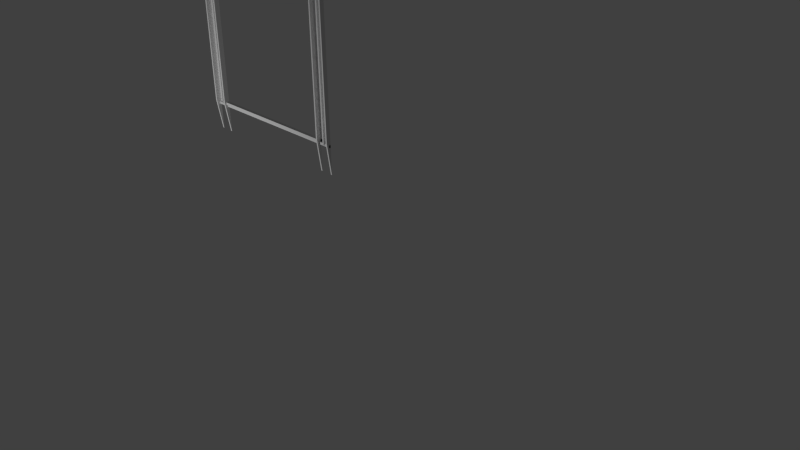 # Source: window.blend  (saved by Blender 2.70.0; exported with 4.5.12 LTS)
import bpy
from mathutils import Matrix  # noqa: F401  (used for matrix-valued properties, if any)

bpy.ops.wm.read_factory_settings(use_empty=True)
scene = bpy.context.scene
scene.name = 'Scene'

# ---- collections
col_collection_1 = bpy.data.collections.new('Collection 1'); scene.collection.children.link(col_collection_1)
col_collection_5 = bpy.data.collections.new('Collection 5'); scene.collection.children.link(col_collection_5)

# ---- materials (node trees are filled in below, after node groups)
mat_material = bpy.data.materials.new('Material')
mat_material.alpha_threshold = 0.0
mat_material.use_transparent_shadow = False
mat_material.roughness = 0.5
mat_material.line_color = (0.0, 0.0, 0.0, 1.0)

# ---- material node trees

# ---- world
world_world = bpy.data.worlds.new('World'); scene.world = world_world
world_world.color = (0.05088, 0.05088, 0.05088)
world_world.use_sun_shadow = False
world_world.sun_shadow_jitter_overblur = 0.0
world_world.cycles.sampling_method = 'MANUAL'
world_world.cycles.sample_map_resolution = 256

# ---- cameras
cam_camera = bpy.data.cameras.new('Camera')
cam_camera.clip_end = 100.0
cam_camera.lens = 35.0
cam_camera.sensor_width = 32.0
cam_camera.sensor_height = 18.0
cam_camera.ortho_scale = 7.314
cam_camera.dof.focus_distance = 0.0
cam_camera.dof.aperture_fstop = 128.0

# ---- lights
light_lamp = bpy.data.lights.new('Lamp', 'POINT')
light_lamp.transmission_factor = 0.0
light_lamp.cutoff_distance = 30.0
light_lamp.energy = 100.0
light_lamp.shadow_buffer_clip_start = 1.001
light_lamp.shadow_soft_size = 0.1
light_lamp.shadow_maximum_resolution = 0.006
light_lamp.use_absolute_resolution = True
light_lamp.cycles.use_multiple_importance_sampling = False

# ---- meshes
me_cube = bpy.data.meshes.new('Cube')
me_cube.from_pydata([(1.0, -0.1569, -0.7732), (1.0, -0.1569, 0.0), (-1.0, -0.1569, 0.0), (0.9964, -0.1582, 0.9983), (0.0009257, -0.1961, -0.7732), (0.0009257, -0.1961, -0.8012), (1.0, -0.1569, 0.9984), (-1.0, -0.1569, 0.9984), (-0.8148, -0.1961, -0.8012), (-0.8156, -0.1961, -0.7732), (1.0, -0.1569, -1.129), (-1.0, -0.1569, -0.7774), (-0.8182, -0.1569, 0.0), (0.8271, -0.1569, 0.0), (-0.8182, -0.1569, 0.9984), (0.8271, -0.1569, 1.0), (-0.8182, -0.1569, -1.129), (0.8271, -0.1569, -1.129), (-1.0, -0.1569, 0.7484), (-1.0, -0.1569, -0.3887), (-0.9091, -0.1569, 0.9984), (-0.8182, -0.1569, 0.7484), (-0.9091, -0.1569, -0.7774), (-0.8182, -0.1569, -0.3887), (-1.0, -0.1569, 0.3742), (-1.0, -0.1569, -0.1944), (-0.9546, -0.1569, 0.9984), (-0.8182, -0.1569, 0.3742), (-0.9546, -0.1569, -0.7774), (-0.8182, -0.1569, -0.5831), (-0.8387, -0.1569, 0.0), (-1.0, -0.1569, 0.8734), (-1.0, -0.1569, -0.5831), (-0.8387, -0.1569, 0.9984), (-0.8182, -0.1569, 0.8734), (-0.8387, -0.1569, -1.129), (-0.8182, -0.1569, -0.1944), (-0.8387, -0.1569, -0.3887), (-0.8387, -0.1569, 0.7484), (-0.9546, -0.1569, 0.8734), (-0.8387, -0.1569, -0.5831), (-0.8387, -0.1569, -0.1944), (-0.8387, -0.1569, 0.3742), (-0.8387, -0.1569, 0.8734), (-1.0, -0.1569, 0.0), (-1.0, -0.1569, 1.269), (-1.0, -0.1569, -1.129), (-1.0, -0.1569, 0.7484), (-1.0, -0.1569, -0.3887), (-0.9796, -0.1569, 0.0), (-1.0, -0.1569, 0.3742), (-1.0, -0.1569, -0.1944), (-0.9796, -0.1569, 1.269), (-0.9796, -0.1569, -1.129), (-1.0, -0.1569, 0.8734), (-1.0, -0.1569, -0.5831), (-0.9796, -0.1569, -0.3887), (-0.9796, -0.1569, 0.7484), (-0.9796, -0.1569, -0.1944), (-0.9796, -0.1569, 0.8734), (-0.9796, -0.1569, -0.5831), (-0.9796, -0.1569, 0.3742), (-0.8182, -0.2139, 0.0), (-0.8182, -0.2139, 0.9984), (-0.8182, -0.2139, -0.7774), (-0.8182, -0.2139, 0.7484), (-0.8182, -0.2139, -0.3887), (-0.8182, -0.2139, 0.3742), (-0.8182, -0.2139, -0.5831), (-0.8387, -0.2139, 0.0), (-0.8387, -0.2139, 0.9984), (-0.8182, -0.2139, 0.8734), (-0.8387, -0.2139, -0.7774), (-0.8182, -0.2139, -0.1944), (-0.8387, -0.2139, -0.3887), (-0.8387, -0.2139, 0.7484), (-0.8387, -0.2139, -0.5831), (-0.8387, -0.2139, -0.1944), (-0.8387, -0.2139, 0.3742), (-0.8387, -0.2139, 0.8734), (-1.0, -0.2139, 0.0), (-1.0, -0.2139, 0.9984), (-1.0, -0.2139, -0.7774), (-1.0, -0.2139, 0.7484), (-1.0, -0.2139, -0.3887), (-0.9796, -0.2139, 0.0), (-1.0, -0.2139, 0.3742), (-1.0, -0.2139, -0.1944), (-0.9796, -0.2139, 0.9984), (-0.9796, -0.2139, -0.7774), (-1.0, -0.2139, 0.8734), (-1.0, -0.2139, -0.5831), (-0.9796, -0.2139, -0.3887), (-0.9796, -0.2139, 0.7484), (-0.9796, -0.2139, -0.1944), (-0.9796, -0.2139, 0.8734), (-0.9796, -0.2139, -0.5831), (-0.9796, -0.2139, 0.3742), (1.0, -0.1569, 0.25), (1.0, -0.1569, -0.3887), (0.9136, -0.1569, 1.0), (0.8271, -0.1569, 0.25), (1.0, -0.2038, -0.7774), (0.9136, -0.1569, -0.8095), (0.8271, -0.1569, -0.3887), (1.0, -0.1569, 0.125), (1.0, -0.1569, -0.1944), (0.9818, -0.1569, 0.0), (0.9818, -0.1569, 1.002), (0.8271, -0.1569, 0.125), (1.0, -0.2038, 0.9962), (0.9818, -0.1569, -1.129), (0.8271, -0.1569, -0.5831), (1.0, -0.1569, 0.8712), (1.0, -0.1569, -0.5831), (0.8453, -0.1569, 0.0), (0.8453, -0.1569, 1.0), (0.8271, -0.1569, 0.8712), (1.0, -0.2038, -3.033e-08), (0.8453, -0.1569, -1.129), (0.8271, -0.1569, -0.1944), (0.8453, -0.1569, 0.25), (0.9818, -0.1569, 0.25), (0.8453, -0.1569, -0.3887), (0.9818, -0.1569, -0.3887), (0.8453, -0.1569, 0.8712), (0.8453, -0.1569, -0.1944), (0.8453, -0.1569, 0.125), (0.9818, -0.1569, 0.125), (0.9818, -0.1569, 0.8712), (0.8453, -0.1569, -0.5831), (0.9818, -0.1569, -0.5831), (0.9818, -0.1569, -0.1944), (0.8271, -0.2038, -3.033e-08), (0.8271, -0.2038, 1.0), (0.8271, -0.2038, -0.7774), (1.0, -0.2038, 0.25), (1.0, -0.2038, -0.3887), (0.8271, -0.2038, 0.25), (0.8271, -0.2038, -0.3887), (1.0, -0.2038, 0.125), (1.0, -0.2038, -0.1944), (0.9818, -0.2038, -3.033e-08), (0.9818, -0.2038, 0.9962), (0.8271, -0.2038, 0.125), (0.9818, -0.2038, -0.7774), (0.8271, -0.2038, -0.5831), (1.0, -0.2038, 0.8712), (1.0, -0.2038, -0.5831), (0.8453, -0.2038, -3.033e-08), (0.8453, -0.2038, 1.0), (0.8271, -0.2038, 0.8712), (0.8453, -0.2038, -0.7774), (0.8271, -0.2038, -0.1944), (0.8453, -0.2038, 0.25), (0.9818, -0.2038, 0.25), (0.8453, -0.2038, -0.3887), (0.9818, -0.2038, -0.3887), (0.8453, -0.2038, 0.8712), (0.8453, -0.2038, -0.1944), (0.8453, -0.2038, 0.125), (0.9818, -0.2038, 0.125), (0.9818, -0.2038, 0.8712), (0.8453, -0.2038, -0.5831), (0.9818, -0.2038, -0.5831), (0.9818, -0.2038, -0.1944), (0.8337, -0.1961, -0.8012), (0.8312, -0.1961, -0.7732), (0.8312, -0.1569, -0.7732), (0.8337, -0.1569, -0.8012), (-0.8156, -0.1569, -0.7732), (-0.8148, -0.1569, -0.8012), (0.0009257, -0.1569, -0.8012), (-0.9981, -0.1569, -0.8012), (0.0009257, -0.1569, -0.8292), (1.0, -0.1569, -0.8012), (0.0009257, -0.1569, -0.7732), (-0.9981, -0.1569, -0.8292), (-0.01304, -0.1569, 1.46), (0.0008101, -0.1569, 1.46), (0.9964, -0.1582, 1.529), (-0.9981, -0.1569, -0.7732), (-0.9998, -0.1582, 0.9983), (1.0, -0.1569, -0.8292), (-0.9998, -0.1582, 1.529), (-0.9818, -0.1569, 0.9984), (-0.9818, -0.1569, 0.8734), (1.0, -0.1569, 1.264), (0.9818, -0.1569, 1.263), (-0.9264, -0.1569, -0.7732), (-0.9264, -0.1569, 0.9984), (-0.9264, -0.1569, -0.7774), (-0.9054, -0.1569, -0.7802), (-0.9054, -0.1569, -0.7732), (-0.9, -0.1569, 0.9984), (0.8898, -0.1569, 1.0), (0.9085, -0.1569, 1.0), (0.9085, -0.1569, -0.8218), (0.898, -0.1569, -0.7732), (0.898, -0.1569, -0.8012), (0.926, -0.1569, -0.7732), (0.926, -0.1569, -0.8193), (0.926, -0.1569, 1.0), (0.926, -0.1569, -0.8012), (-0.9091, -0.1854, 0.9984), (-0.9091, -0.1854, -0.7774), (0.9136, -0.1854, 1.0), (0.9136, -0.1854, -0.8095), (-0.9264, -0.1854, 0.9984), (-0.9264, -0.1854, -0.7774), (-0.9054, -0.1854, -0.7802), (-0.9, -0.1854, 0.9984), (0.9085, -0.1854, 1.0), (0.9085, -0.1854, -0.8218), (0.926, -0.1854, -0.8193), (0.926, -0.1854, 1.0), (-0.9095, -0.1569, 1.049), (0.9132, -0.1569, 1.05), (-0.9268, -0.1569, 1.049), (-0.9004, -0.1569, 1.049), (0.9081, -0.1569, 1.05), (0.9256, -0.1569, 1.051), (-0.9095, -0.1572, 1.268), (0.9132, -0.1572, 1.261), (-0.9268, -0.1572, 1.268), (-0.9004, -0.1572, 1.268), (0.9081, -0.1572, 1.262), (0.9256, -0.1572, 1.262), (0.9964, -0.1582, 1.264), (-0.001731, -0.1582, 1.529), (-0.9998, -0.1582, 1.264), (0.8259, -0.1582, 0.9983), (-0.8345, -0.1582, 0.9983), (-0.001731, -0.1582, 1.496), (0.6209, -0.1582, 1.264), (-0.5955, -0.1582, 1.264), (0.8453, -0.1794, 1.0), (0.8453, -0.1746, 1.0), (0.8453, -0.1743, 1.0), (0.2817, -0.1582, 1.464), (0.506, -0.1582, 1.348), (-0.3031, -0.1582, 1.443), (0.5894, -0.1582, 1.264), (0.8431, -0.1819, 1.0), (0.8102, -0.1756, -0.8012), (-0.8148, -0.1756, -0.8012), (0.0009257, -0.1756, -0.8012), (-0.9981, -0.1756, -0.8012), (0.0009257, -0.1756, -0.8292), (1.0, -0.1756, -0.8012), (-0.9981, -0.1756, -0.8292), (1.0, -0.1756, -0.8292), (0.898, -0.1756, -0.8012), (0.926, -0.1756, -0.8012), (-0.9546, -0.1569, -0.7775), (-0.9796, -0.1569, -0.7775), (-0.8387, -0.1569, -0.781), (0.8965, -0.1569, -0.8304), (0.8453, -0.1569, -0.8302), (0.9818, -0.1569, -0.8299), (0.9281, -0.1569, -0.8314)], [(178, 179)], [(199, 169, 244, 252), (24, 2, 44, 50), (31, 18, 47, 54), (32, 11, 46, 55), (18, 24, 50, 47), (47, 50, 44, 51, 48, 55, 46, 82, 91, 84, 87, 80, 86, 83, 90, 81, 45, 54), (14, 33, 70, 63), (25, 19, 48, 51), (2, 25, 51, 44), (19, 32, 55, 48), (194, 192, 256, 40, 37, 41, 30, 42, 38, 43, 33), (7, 31, 54, 45), (99, 106, 1, 105, 98, 113, 6, 110, 147, 136, 140, 118, 141, 137, 148, 102, 10, 114), (64, 68, 66, 73, 62, 67, 65, 71, 63, 70, 79, 75, 78, 69, 77, 74, 76, 72), (94, 85, 97, 93, 95, 88, 81, 90, 83, 86, 80, 87, 84, 91, 82, 89, 96, 92), (35, 16, 64, 72), (52, 45, 81, 88), (46, 53, 89, 82), (111, 10, 102, 145), (118, 140, 136, 147, 110, 143, 162, 155, 161, 142, 165, 157, 164, 145, 102, 148, 137, 141), (34, 14, 63, 71, 65, 67, 62, 73, 66, 68, 64, 16, 29, 23, 36, 12, 27, 21), (6, 108, 143, 110), (109, 13, 120, 104, 112, 17, 135, 146, 139, 153, 133, 144, 138, 151, 134, 15, 117, 101), (116, 15, 134, 150, 236, 237, 243, 238), (108, 129, 122, 128, 107, 132, 124, 131, 259, 111, 145, 164, 157, 165, 142, 161, 155, 162, 143), (158, 150, 134, 151, 138, 144, 133, 153, 139, 146, 135, 152, 163, 156, 159, 149, 160, 154), (17, 119, 152, 135), (115, 127, 121, 125, 116, 238, 237, 236, 150, 158, 154, 160, 149, 159, 156, 163, 152, 119, 258, 130, 123, 126), (171, 170, 193, 189, 181, 173), (176, 170, 9, 4), (170, 171, 8, 9), (167, 4, 9, 8, 5, 166), (203, 199, 252, 253), (169, 168, 167, 166), (198, 168, 169, 199), (231, 3, 228, 234, 242), (168, 176, 4, 167), (171, 172, 5, 8), (172, 169, 166, 5), (58, 49, 61, 57, 59, 52, 88, 95, 93, 97, 85, 94, 92, 96, 89, 53, 255, 60, 56), (40, 256, 35, 72, 76, 74, 77, 69, 78, 75, 79, 70, 33, 43, 38, 42, 30, 41, 37), (108, 6, 187, 188), (110, 187, 188, 143), (110, 6, 187), (108, 143, 188), (212, 206, 215, 227, 223, 226), (196, 197, 213, 212), (196, 195, 116, 125, 121, 127, 115, 126, 123, 130, 258, 257, 197), (201, 202, 215, 214), (200, 198, 199, 203), (0, 200, 203, 175), (202, 201, 260, 259, 131, 124, 132, 107, 128, 122, 129, 108), (208, 209, 205, 210, 211, 204), (206, 212, 213, 207, 214, 215), (192, 194, 211, 210), (190, 191, 209, 208), (197, 103, 207, 213), (215, 202, 221, 227), (103, 201, 214, 207), (196, 212, 226, 220), (22, 192, 210, 205), (211, 194, 219, 225), (191, 22, 205, 209), (190, 208, 224, 218), (217, 220, 226, 223), (221, 217, 223, 227), (219, 216, 222, 225), (216, 218, 224, 222), (204, 211, 225, 222, 224, 208), (100, 196, 220, 217), (202, 100, 217, 221), (194, 20, 216, 219), (20, 190, 218, 216), (238, 243, 237), (182, 232, 235, 230), (234, 228, 180, 229, 233, 239, 240), (230, 235, 241, 233, 229, 184), (246, 245, 247, 250, 248), (249, 253, 252, 244, 246, 248, 251), (173, 177, 250, 247), (177, 174, 248, 250), (183, 175, 249, 251), (174, 183, 251, 248), (175, 203, 253, 249), (171, 173, 247, 245), (172, 171, 245, 246), (169, 172, 246, 244), (39, 59, 57, 61, 49, 58, 56, 60, 255, 254, 28, 191, 190, 26, 185, 186)])
_uv = me_cube.uv_layers.new(name='UVMap')
_uv.uv.foreach_set('vector', [0.8314, 0.2184, 0.7967, 0.2171, 0.7861, 0.209, 0.8312, 0.2087, 0.1245, 0.2988, 0.1335, 0.2995, 0.1335, 0.2995, 0.1245, 0.2988, 0.0001347, 0.4391, 0.05763, 0.3257, 0.05763, 0.3257, 0.0001347, 0.4391, 0.1015, 0.271, 0.1236, 0.1378, 0.1458, 0.004581, 0.1015, 0.271, 0.05763, 0.3257, 0.1245, 0.2988, 0.1245, 0.2988, 0.05763, 0.3257, -0.03348, -0.6609, -0.03348, -0.02047, -0.03348, 0.62, -0.03348, 0.9526, -0.03348, 1.285, -0.03348, 1.618, -0.03348, 2.552, -0.1575, 1.951, -0.1575, 1.618, -0.1575, 1.285, -0.1575, 0.9526, -0.1575, 0.62, -0.1575, -0.02047, -0.1575, -0.6609, -0.1575, -0.8749, -0.1575, -1.089, -0.03348, -1.552, -0.03348, -0.8749, 0.2256, 0.2339, 0.2256, 0.2412, 0.2052, 0.2412, 0.2052, 0.2339, 0.1333, 0.2961, 0.1263, 0.2919, 0.1263, 0.2919, 0.1333, 0.2961, 0.1335, 0.2995, 0.1333, 0.2961, 0.1333, 0.2961, 0.1335, 0.2995, 0.1263, 0.2919, 0.1015, 0.271, 0.1015, 0.271, 0.1263, 0.2919, -0.7567, 1.236, -0.7482, -0.8474, -0.67, -0.8477, -0.6717, -0.616, -0.6733, -0.3886, -0.6749, -0.1613, -0.6765, 0.06641, -0.6797, 0.5048, -0.6828, 0.9432, -0.6838, 1.09, -0.6849, 1.236, 0.0001347, 0.7037, 0.0001347, 0.4391, 0.0001347, 0.4391, 0.0001346, 0.9683, 0.3166, -0.2853, 0.3166, 0.04737, 0.3166, 0.38, 0.3166, 0.5939, 0.3166, 0.8079, 0.3166, 1.871, 0.3166, 2.089, 0.2145, 2.085, 0.2145, 1.871, 0.2145, 0.8079, 0.2145, 0.5939, 0.2145, 0.38, 0.2145, 0.04737, 0.2145, -0.2853, 0.2145, -0.6179, 0.2145, -0.9506, 0.3166, -1.552, 0.3166, -0.6179, 1.075, 1.487, 1.075, 1.155, 1.075, 0.8221, 1.075, 0.4894, 1.075, 0.1568, 1.075, -0.4837, 1.075, -1.124, 1.075, -1.338, 1.075, -1.552, 1.119, -1.552, 1.119, -1.338, 1.119, -1.124, 1.119, -0.4837, 1.119, 0.1568, 1.119, 0.4894, 1.119, 0.8221, 1.119, 1.155, 1.119, 1.487, 1.281, -0.5541, 1.281, -0.2214, 1.281, 0.419, 1.281, 1.059, 1.281, 1.273, 1.281, 1.487, 1.237, 1.487, 1.237, 1.273, 1.237, 1.059, 1.237, 0.419, 1.237, -0.2214, 1.237, -0.5541, 1.237, -0.8867, 1.237, -1.219, 1.237, -1.552, 1.281, -1.552, 1.281, -1.219, 1.281, -0.8867, 0.8962, 0.8869, 0.8678, 0.8869, 0.8678, 0.7406, 0.8962, 0.7406, -0.2657, 2.552, -0.2813, 2.552, -0.2814, 1.999, -0.2658, 1.999, 0.1458, 0.004581, 0.1593, 0.0001346, 0.14, 0.1988, 0.1348, 0.1924, 0.9785, 0.0001346, 0.9863, 0.0003748, 0.9779, 0.1415, 0.9714, 0.1417, 1.159, 0.6111, 1.159, 0.3972, 1.159, 0.1833, 1.159, -0.8799, 1.159, -1.094, 1.198, -1.094, 1.198, -0.8799, 1.198, 0.1833, 1.198, 0.3972, 1.198, 0.6111, 1.198, 0.9437, 1.198, 1.276, 1.198, 1.609, 1.198, 1.942, 1.159, 1.942, 1.159, 1.609, 1.159, 1.276, 1.159, 0.9437, 0.09051, -1.338, 0.09051, -1.552, 0.2145, -1.552, 0.2145, -1.338, 0.2145, -1.124, 0.2145, -0.4836, 0.2145, 0.1568, 0.2145, 0.4895, 0.2145, 0.8221, 0.2145, 1.155, 0.2145, 1.487, 0.09051, 2.089, 0.09051, 1.155, 0.09051, 0.8221, 0.09051, 0.4895, 0.09051, 0.1568, 0.09051, -0.4836, 0.09051, -1.124, 0.1813, 0.2433, 0.1901, 0.2431, 0.19, 0.2658, 0.1813, 0.2658, 0.5207, -0.05437, 0.5207, 0.1596, 0.5207, 0.4922, 0.5207, 0.8248, 0.5207, 1.157, 0.5207, 2.092, 0.4186, 1.49, 0.4186, 1.157, 0.4186, 0.8248, 0.4186, 0.4922, 0.4186, 0.1596, 0.4186, -0.05437, 0.4186, -0.2683, 0.4186, -1.331, 0.4186, -1.552, 0.5207, -1.552, 0.5207, -1.331, 0.5207, -0.2683, 0.2427, 0.2339, 0.2427, 0.2404, 0.2259, 0.2404, 0.2259, 0.2339, 0.2346, 0.2339, 0.2363, 0.2339, 0.2337, 0.2347, 0.2364, 0.2339, 0.3166, 2.095, 0.3166, 1.871, 0.3166, 0.8079, 0.3166, 0.5939, 0.3166, 0.38, 0.3166, 0.04737, 0.3166, -0.2853, 0.3166, -0.6179, 0.3166, -1.04, 0.3166, -1.552, 0.4186, -0.9506, 0.4186, -0.6179, 0.4186, -0.2853, 0.4186, 0.04737, 0.4186, 0.38, 0.4186, 0.5939, 0.4186, 0.8079, 0.4186, 1.871, 0.4186, 2.085, 1.119, -1.331, 1.119, -1.552, 1.159, -1.552, 1.159, -1.331, 1.159, -0.2683, 1.159, -0.05441, 1.159, 0.1595, 1.159, 0.4921, 1.159, 0.8248, 1.159, 1.157, 1.159, 1.49, 1.119, 1.49, 1.119, 1.157, 1.119, 0.8248, 1.119, 0.4921, 1.119, 0.1595, 1.119, -0.05441, 1.119, -0.2683, 0.9215, 0.8876, 0.8962, 0.8876, 0.8962, 0.7412, 0.9215, 0.7412, 0.5207, 0.1596, 0.5207, -0.05437, 0.5207, -0.2683, 0.5207, -1.331, 0.5207, -1.552, 0.5585, -1.552, 0.5593, -1.552, 0.5696, -1.552, 0.6227, -1.552, 0.6227, -1.331, 0.6227, -0.2683, 0.6227, -0.05437, 0.6227, 0.1596, 0.6227, 0.4922, 0.6227, 0.8249, 0.6227, 1.157, 0.6227, 1.49, 0.5207, 2.092, 0.5207, 1.58, 0.5207, 1.157, 0.5207, 0.8249, 0.5207, 0.4922, 0.234, 0.2118, 0.2331, 0.2197, 0.2076, 0.2174, 0.2016, 0.2168, 0.1812, 0.215, 0.1819, 0.207, 0.5785, 0.3405, 0.5785, 0.0, 0.6331, 0.0, 0.6331, 0.3405, 0.2331, 0.2197, 0.234, 0.2118, 0.2451, 0.2131, 0.2442, 0.2211, 0.8289, 0.6868, 0.8289, 0.3405, 0.8289, 0.0, 0.8678, 0.0003249, 0.8678, 0.3405, 0.8678, 0.6878, 0.8459, 0.2176, 0.8314, 0.2184, 0.8312, 0.2087, 0.8451, 0.2086, 0.7967, 0.2171, 0.7949, 0.2326, 0.7731, 0.23, 0.775, 0.2145, 0.8322, 0.2336, 0.7949, 0.2326, 0.7967, 0.2171, 0.8314, 0.2184, 1.528, -0.9989, 1.734, -0.9988, 1.734, -0.6774, 1.279, -0.6776, 1.241, -0.6776, 0.5785, 0.6868, 0.5785, 0.3405, 0.6331, 0.3405, 0.6331, 0.6868, 0.0, 0.0, 1.0, 0.0, 1.0, 1.0, 0.0, 1.0, 0.0, 0.0, 1.0, 0.0, 1.0, 1.0, 0.0, 1.0, 0.07933, 0.3897, 0.07933, 0.4708, 0.07933, 0.6268, 0.07933, 0.7829, 0.07933, 0.835, 0.07933, 1.0, 5.179e-07, 0.8871, 4.558e-07, 0.835, 4.143e-07, 0.7829, 2.9e-07, 0.6268, 1.657e-07, 0.4708, 1.243e-07, 0.3897, 8.286e-08, 0.3087, 4.143e-08, 0.2276, 0.0, 0.1465, 0.07933, 0.0, 0.07933, 0.1465, 0.07933, 0.2276, 0.07933, 0.3087, 0.09051, 1.155, 0.09051, 1.493, 0.09051, 2.089, -0.03348, 1.487, -0.03348, 1.155, -0.03348, 0.8221, -0.03348, 0.4895, -0.03348, 0.1568, -0.03348, -0.4836, -0.03348, -1.124, -0.03348, -1.338, -0.03348, -1.552, 0.09051, -1.552, 0.09051, -1.338, 0.09051, -1.124, 0.09051, -0.4836, 0.09051, 0.1568, 0.09051, 0.4895, 0.09051, 0.8221, 0.1901, 0.2431, 0.1813, 0.2433, 0.2049, 0.3998, 0.204, 0.3972, 1.159, -1.094, 1.159, -1.552, 1.198, -1.552, 1.198, -1.094, 0.2145, 2.085, 0.3166, 2.089, 0.3166, 2.543, 0.3166, 2.095, 0.4186, 2.085, 0.3166, 2.542, 1.236, -1.103, 1.225, -1.103, 1.198, -1.103, 1.199, -1.552, 1.226, -1.55, 1.237, -1.552, 0.7699, -1.103, 0.7699, 2.015, 0.708, 2.015, 0.708, -1.103, 1.819, 1.835, 1.794, 1.835, 1.735, 1.835, 1.735, 1.664, 1.735, 0.8412, 1.735, 0.6759, 1.735, 0.5104, 1.735, 0.2528, 1.735, -0.004858, 1.735, -0.2625, 1.735, -0.5901, 1.803, -0.5903, 1.819, -0.5789, 0.7699, 2.01, 0.7699, -1.104, 0.8319, -1.104, 0.8319, 2.01, 0.848, 0.2316, 0.8322, 0.2336, 0.8314, 0.2184, 0.8459, 0.2176, 0.8825, 0.2207, 0.848, 0.2316, 0.8459, 0.2176, 0.8784, 0.2077, 1.849, 1.835, 1.864, -0.5789, 1.866, -0.5952, 1.938, -0.5949, 1.937, -0.2644, 1.936, -0.006031, 1.934, 0.2518, 1.932, 0.5094, 1.931, 0.675, 1.929, 0.8406, 1.924, 1.664, 1.923, 1.838, 1.013, -1.09, 1.014, 1.95, 0.9764, 1.95, 0.9684, 1.954, 0.9557, -1.09, 0.9756, -1.09, 1.225, -1.103, 1.236, -1.103, 1.237, 2.015, 1.226, 1.994, 1.199, 2.011, 1.198, -1.103, 0.8938, -1.552, 0.8938, 1.492, 0.8319, 1.492, 0.8319, -1.552, 0.9557, -1.09, 0.9557, 1.949, 0.8938, 1.949, 0.8938, -1.09, 0.9199, 0.1244, 0.9261, 0.1224, 0.9258, 0.1279, 0.9261, 0.1257, 0.8319, -1.104, 0.7699, -1.104, 0.7699, -1.19, 0.7707, -1.552, 0.9261, 0.1224, 0.9332, 0.1244, 0.9272, 0.1263, 0.9258, 0.1279, 0.7699, -1.103, 0.708, -1.103, 0.7692, -1.552, 0.7699, -1.189, 0.1595, 0.2294, 0.1614, 0.2299, 0.1592, 0.2305, 0.1597, 0.2308, 0.8319, 1.492, 0.8938, 1.492, 0.8938, 1.579, 0.8931, 1.954, 0.1568, 0.2303, 0.1595, 0.2294, 0.1597, 0.2308, 0.159, 0.231, 0.7916, 0.1125, 0.752, 0.1125, 0.7911, 0.0, 0.7916, 0.09151, 0.9246, 0.8404, 0.9238, 0.8406, 0.9242, 0.8556, 0.9241, 0.8553, 0.9249, 0.8404, 0.9246, 0.8404, 0.9241, 0.8553, 0.9239, 0.8553, 0.1707, 0.4762, 0.1705, 0.4762, 0.1706, 0.4776, 0.1705, 0.4776, 0.1705, 0.4762, 0.1704, 0.4762, 0.1706, 0.4776, 0.1706, 0.4776, 0.9756, -1.09, 0.9557, -1.09, 0.9565, -1.552, 0.9764, -1.552, 1.014, -1.552, 1.013, -1.09, 0.9244, 0.8383, 0.9199, 0.8374, 0.9238, 0.8406, 0.9246, 0.8404, 0.9288, 0.8375, 0.9244, 0.8383, 0.9246, 0.8404, 0.9249, 0.8404, 0.172, 0.4758, 0.1706, 0.4763, 0.1705, 0.4762, 0.1707, 0.4762, 0.1706, 0.4763, 0.1691, 0.476, 0.1704, 0.4762, 0.1705, 0.4762, 0.2364, 0.2339, 0.2337, 0.2347, 0.2363, 0.2339, -0.683, -0.9996, -0.4828, -0.9995, -0.1935, -0.678, -0.6831, -0.6782, 1.537, -0.7325, 2.148, -0.7323, 2.148, -0.3009, 0.5254, -0.3015, 0.5254, -0.3546, 0.9831, -0.397, 1.357, -0.5814, -1.097, -0.7333, -0.4395, -0.7331, 0.0256, -0.4229, 0.5254, -0.3546, 0.5254, -0.3015, -1.097, -0.302, 0.4998, 0.2079, 0.2343, 0.2062, 0.1886, 0.2024, 0.1896, 0.1964, 0.4999, 0.1985, 0.8678, 0.2042, 0.8451, 0.2086, 0.8312, 0.2087, 0.7861, 0.209, 0.4998, 0.2079, 0.4999, 0.1985, 0.8669, 0.1972, 0.1819, 0.207, 0.1808, 0.1905, 0.1896, 0.1964, 0.1886, 0.2024, 0.1808, 0.1905, 0.4999, 0.191, 0.4999, 0.1985, 0.1896, 0.1964, 0.8733, 0.1905, 0.8784, 0.2077, 0.8678, 0.2042, 0.8669, 0.1972, 0.4999, 0.191, 0.8733, 0.1905, 0.8669, 0.1972, 0.4999, 0.1985, 0.8784, 0.2077, 0.8459, 0.2176, 0.8451, 0.2086, 0.8678, 0.2042, 0.234, 0.2118, 0.1819, 0.207, 0.1886, 0.2024, 0.2343, 0.2062, 0.4998, 0.2142, 0.234, 0.2118, 0.2343, 0.2062, 0.4998, 0.2079, 0.7967, 0.2171, 0.4998, 0.2142, 0.4998, 0.2079, 0.7861, 0.209, 0.4987, 1.258, 0.4236, 1.258, 0.4236, 1.134, 0.4236, 0.7622, 0.4236, 0.3902, 0.4236, 0.197, 0.4236, 0.003758, 0.4236, -0.1895, 0.4236, -0.3827, 0.4987, -0.3828, 0.4987, -0.3827, 0.5832, -0.3827, 0.5832, 1.383, 0.4987, 1.383, 0.4168, 1.383, 0.4168, 1.258])
me_cube.materials.append(mat_material)
me_cube.use_remesh_preserve_volume = False
me_cube.use_remesh_preserve_attributes = False
me_cube.use_mirror_vertex_groups = False
me_cube.update()
me_mesh = bpy.data.meshes.new('Mesh')
me_mesh.from_pydata([(-0.2995, 0.9379, -0.05345), (-0.2995, 0.9379, -0.06406), (-0.2536, 0.9428, -0.06406), (-0.2536, 0.9428, -0.05345), (-0.345, 0.9322, -0.05345), (-0.345, 0.9322, -0.06406), (-0.2073, 0.9469, -0.06406), (-0.2073, 0.9469, -0.05345), (-0.3899, 0.9257, -0.05345), (-0.3899, 0.9257, -0.06406), (-0.2536, 0.9559, -0.05345), (-0.2995, 0.951, -0.05345), (-0.1607, 0.9502, -0.06406), (-0.1607, 0.9502, -0.05345), (-0.4342, 0.9183, -0.05345), (-0.4342, 0.9183, -0.06406), (-0.345, 0.9453, -0.05345), (-0.2073, 0.96, -0.05345), (-0.1138, 0.9526, -0.06406), (-0.1138, 0.9526, -0.05345), (-0.4778, 0.9102, -0.05345), (-0.4778, 0.9102, -0.06406), (-0.3899, 0.9387, -0.05345), (-0.1607, 0.9632, -0.05345), (-0.06678, 0.9543, -0.06406), (-0.06678, 0.9543, -0.05345), (-0.5207, 0.9012, -0.05345), (-0.5207, 0.9012, -0.06406), (-0.4342, 0.9314, -0.05345), (-0.1138, 0.9657, -0.05345), (-0.01963, 0.9551, -0.06406), (-0.01963, 0.9551, -0.05345), (-0.5628, 0.8914, -0.05345), (-0.5628, 0.8914, -0.06406), (-0.5243, 0.9004, -0.05345), (-0.4778, 0.9232, -0.05345), (-0.06678, 0.9673, -0.05345), (0.02756, 0.9551, -0.06406), (0.02756, 0.9551, -0.05345), (0.0005623, 0.9551, -0.05345), (-0.604, 0.8808, -0.05345), (-0.604, 0.8808, -0.06406), (-0.5207, 0.9142, -0.05345), (-0.01963, 0.9681, -0.05345), (0.07471, 0.9543, -0.06406), (0.07471, 0.9543, -0.05345), (-0.6442, 0.8694, -0.05345), (-0.6442, 0.8694, -0.06406), (-0.5628, 0.9045, -0.05345), (0.02756, 0.9681, -0.05345), (0.0005623, 0.9681, -0.05345), (0.1218, 0.9526, -0.06406), (0.1218, 0.9526, -0.05345), (-0.6834, 0.8571, -0.05345), (-0.6834, 0.8571, -0.06406), (-0.604, 0.8938, -0.05345), (-0.5786, 0.9004, -0.05345), (0.07471, 0.9673, -0.05345), (0.1686, 0.9502, -0.06406), (0.1686, 0.9502, -0.05345), (-0.7214, 0.8441, -0.05345), (-0.7214, 0.8441, -0.06406), (-0.6442, 0.8824, -0.05345), (0.1218, 0.9657, -0.05345), (0.2152, 0.9469, -0.06406), (0.2152, 0.9469, -0.05345), (-0.7584, 0.8298, 0.003994), (-0.7584, 0.8298, -0.06406), (-0.7555, 0.8309, -0.05345), (-0.7577, 0.83, -0.05345), (-0.7214, 0.8441, -0.00717), (-0.6834, 0.8702, -0.05345), (0.1686, 0.9632, -0.05345), (0.2615, 0.9428, -0.06406), (0.2615, 0.9428, -0.05345), (-0.6834, 0.8571, -0.00717), (-0.7214, 0.8571, -0.00717), (-0.7584, 0.8432, 0.003994), (-0.7803, 0.8298, 0.003994), (-0.7803, 0.8298, -0.06406), (-0.7214, 0.8571, -0.05345), (0.2152, 0.96, -0.05345), (0.3075, 0.9379, -0.06406), (0.3075, 0.9379, -0.05345), (-0.7803, 0.8432, -0.06406), (-0.7584, 0.8432, -0.05345), (-0.6442, 0.8694, -0.00717), (-0.6834, 0.8702, -0.00717), (-0.7803, 0.8432, 0.003994), (-0.7803, 0.8432, -0.05345), (-0.7803, 0.8301, -0.05345), (0.2615, 0.9559, -0.05345), (0.3529, 0.9322, -0.06406), (0.3529, 0.9322, -0.05345), (-0.604, 0.8808, -0.00717), (-0.6442, 0.8824, -0.00717), (0.3074, 0.951, -0.05345), (0.3978, 0.9257, -0.06406), (0.3978, 0.9257, -0.05345), (-0.5628, 0.8914, -0.00717), (-0.604, 0.8938, -0.00717), (0.3529, 0.9453, -0.05345), (0.4421, 0.9184, -0.06406), (0.4421, 0.9184, -0.05345), (-0.5207, 0.9012, -0.00717), (-0.5628, 0.9045, -0.00717), (0.3978, 0.9387, -0.05345), (0.4857, 0.9102, -0.06406), (0.4857, 0.9102, -0.05345), (-0.5207, 0.9142, -0.00717), (-0.4778, 0.9102, -0.00717), (0.4421, 0.9314, -0.05345), (0.5286, 0.9012, -0.06406), (0.5286, 0.9012, -0.05345), (-0.4778, 0.9232, -0.00717), (-0.4342, 0.9183, -0.00717), (0.4857, 0.9232, -0.05345), (0.5707, 0.8914, -0.06406), (0.5707, 0.8914, -0.05345), (0.5322, 0.9004, -0.05345), (-0.4342, 0.9314, -0.00717), (-0.3899, 0.9257, -0.00717), (0.5286, 0.9143, -0.05345), (0.6119, 0.8808, -0.06406), (0.6119, 0.8808, -0.05345), (-0.3899, 0.9387, -0.00717), (-0.345, 0.9322, -0.00717), (0.5707, 0.9045, -0.05345), (0.6521, 0.8694, -0.06406), (0.6521, 0.8694, -0.05345), (-0.345, 0.9453, -0.00717), (-0.2995, 0.9379, -0.00717), (0.6521, 0.8824, -0.06406), (0.6119, 0.8938, -0.05345), (0.5865, 0.9004, -0.05345), (0.6913, 0.8571, -0.06406), (0.6913, 0.8571, -0.05345), (-0.2995, 0.951, -0.00717), (-0.2536, 0.9428, -0.00717), (0.6913, 0.8702, -0.06406), (0.6521, 0.8824, -0.05345), (0.7294, 0.8441, -0.06406), (0.7294, 0.8441, -0.05345), (-0.2536, 0.9559, -0.00717), (-0.2073, 0.9469, -0.00717), (0.7294, 0.8571, -0.06406), (0.6913, 0.8702, -0.05345), (0.7663, 0.8302, -0.06406), (0.7663, 0.8302, -0.05345), (-0.2073, 0.96, -0.00717), (-0.1607, 0.9502, -0.00717), (0.7663, 0.8432, -0.06406), (0.7294, 0.8571, -0.05345), (0.7904, 0.8302, -0.06406), (0.7904, 0.8302, -0.00717), (0.774, 0.8302, -0.05345), (0.7663, 0.8302, -0.00717), (-0.1607, 0.9632, -0.00717), (-0.1138, 0.9526, -0.00717), (0.7904, 0.8432, -0.06406), (0.7663, 0.8432, -0.05345), (0.7904, 0.8305, -0.05345), (0.7904, 0.8432, -0.05345), (0.7904, 0.8432, -0.00717), (0.7663, 0.8432, -0.00717), (0.7294, 0.8441, -0.00717), (-0.1138, 0.9657, -0.00717), (-0.06678, 0.9543, -0.00717), (0.7294, 0.8571, -0.00717), (0.6913, 0.8571, -0.00717), (-0.06678, 0.9673, -0.00717), (-0.01963, 0.9551, -0.00717), (0.6913, 0.8702, -0.00717), (0.6521, 0.8694, -0.00717), (-0.01963, 0.9681, -0.00717), (0.02756, 0.9551, -0.00717), (0.6521, 0.8824, -0.00717), (0.6119, 0.8808, -0.00717), (0.02756, 0.9681, -0.00717), (0.07471, 0.9543, -0.00717), (0.6119, 0.8938, -0.00717), (0.5707, 0.8914, -0.00717), (0.07471, 0.9673, -0.00717), (0.1218, 0.9526, -0.00717), (0.5707, 0.9045, -0.00717), (0.5286, 0.9012, -0.00717), (0.1218, 0.9657, -0.00717), (0.1686, 0.9502, -0.00717), (0.5286, 0.9143, -0.00717), (0.4857, 0.9102, -0.00717), (0.1686, 0.9632, -0.00717), (0.2152, 0.9469, -0.00717), (0.4857, 0.9232, -0.00717), (0.4421, 0.9184, -0.00717), (0.2152, 0.96, -0.00717), (0.2615, 0.9428, -0.00717), (0.4421, 0.9314, -0.00717), (0.3978, 0.9257, -0.00717), (0.2615, 0.9559, -0.00717), (0.3075, 0.9379, -0.00717), (0.3978, 0.9387, -0.00717), (0.3529, 0.9322, -0.00717), (0.3074, 0.951, -0.00717), (0.3529, 0.9453, -0.00717), (0.774, 0.8305, -0.05345), (0.774, 0.8305, -0.05345), (-0.7643, 0.8301, -0.05345), (-0.7614, 0.8301, -0.05345), (-0.7614, 0.8301, -0.05345), (-0.7614, 0.83, -0.05345)], [], [(0, 1, 2, 3), (4, 5, 1, 0), (3, 2, 6, 7), (8, 9, 5, 4), (7, 6, 12, 13), (14, 15, 9, 8), (13, 12, 18, 19), (20, 21, 15, 14), (19, 18, 24, 25), (26, 27, 21, 20), (25, 24, 30, 31), (32, 33, 27, 26, 34), (31, 30, 37, 38, 39), (40, 41, 33, 32), (38, 37, 44, 45), (46, 47, 41, 40), (45, 44, 51, 52), (53, 54, 47, 46), (52, 51, 58, 59), (60, 61, 54, 53), (59, 58, 64, 65), (66, 67, 61, 60, 68), (66, 68, 69, 60, 70), (65, 64, 73, 74), (53, 75, 70, 60), (66, 70, 76, 77), (67, 66, 78, 79), (74, 73, 82, 83), (46, 86, 75, 53), (70, 75, 87, 76), (66, 77, 88, 78), (85, 77, 76, 80), (78, 88, 89, 90, 79), (79, 90, 89, 84), (83, 82, 92, 93), (40, 94, 86, 46), (75, 86, 95, 87), (80, 76, 87, 71), (89, 88, 77, 85), (93, 92, 97, 98), (32, 99, 94, 40), (86, 94, 100, 95), (71, 87, 95, 62), (98, 97, 102, 103), (99, 32, 34, 26, 104), (94, 99, 105, 100), (62, 95, 100, 55), (103, 102, 107, 108), (99, 104, 109, 105), (20, 110, 104, 26), (100, 105, 48, 56, 55), (108, 107, 112, 113), (104, 110, 114, 109), (48, 105, 109, 42), (14, 115, 110, 20), (113, 112, 117, 118, 119), (110, 115, 120, 114), (42, 109, 114, 35), (8, 121, 115, 14), (118, 117, 123, 124), (115, 121, 125, 120), (35, 114, 120, 28), (4, 126, 121, 8), (124, 123, 128, 129), (121, 126, 130, 125), (28, 120, 125, 22), (0, 131, 126, 4), (129, 128, 135, 136), (126, 131, 137, 130), (22, 125, 130, 16), (3, 138, 131, 0), (136, 135, 141, 142), (131, 138, 143, 137), (16, 130, 137, 11), (7, 144, 138, 3), (146, 139, 132, 140), (142, 141, 147, 148), (138, 144, 149, 143), (11, 137, 143, 10), (13, 150, 144, 7), (152, 145, 139, 146), (147, 153, 154, 155, 148), (156, 148, 155, 154), (144, 150, 157, 149), (10, 143, 149, 17), (19, 158, 150, 13), (160, 151, 145, 152), (154, 153, 161, 162, 163), (153, 159, 162, 161), (164, 156, 154, 163), (148, 156, 165, 142), (150, 158, 166, 157), (17, 149, 157, 23), (25, 167, 158, 19), (160, 164, 163, 162), (165, 156, 164, 168), (142, 165, 169, 136), (158, 167, 170, 166), (23, 157, 166, 29), (31, 171, 167, 25), (152, 168, 164, 160), (169, 165, 168, 172), (136, 169, 173, 129), (167, 171, 174, 170), (29, 166, 170, 36), (171, 31, 39, 38, 175), (146, 172, 168, 152), (173, 169, 172, 176), (129, 173, 177, 124), (171, 175, 178, 174), (36, 170, 174, 43), (45, 179, 175, 38), (140, 176, 172, 146), (177, 173, 176, 180), (124, 177, 181, 118), (175, 179, 182, 178), (174, 178, 49, 50, 43), (52, 183, 179, 45), (133, 180, 176, 140), (181, 177, 180, 184), (185, 113, 119, 118, 181), (179, 183, 186, 182), (49, 178, 182, 57), (59, 187, 183, 52), (184, 180, 133, 134, 127), (185, 181, 184, 188), (113, 185, 189, 108), (183, 187, 190, 186), (57, 182, 186, 63), (65, 191, 187, 59), (122, 188, 184, 127), (189, 185, 188, 192), (108, 189, 193, 103), (187, 191, 194, 190), (63, 186, 190, 72), (74, 195, 191, 65), (116, 192, 188, 122), (193, 189, 192, 196), (103, 193, 197, 98), (191, 195, 198, 194), (72, 190, 194, 81), (83, 199, 195, 74), (111, 196, 192, 116), (197, 193, 196, 200), (98, 197, 201, 93), (195, 199, 202, 198), (81, 194, 198, 91), (93, 201, 199, 83), (106, 200, 196, 111), (201, 197, 200, 203), (199, 201, 203, 202), (91, 198, 202, 96), (101, 203, 200, 106), (96, 202, 203, 101), (119, 134, 127, 122, 116, 111, 106, 101, 96, 91, 81, 72, 63, 57, 49, 50, 39, 38, 45, 52, 59, 65, 74, 83, 93, 98, 103, 108, 113), (134, 119, 118, 124, 129, 136, 142, 148, 155, 204, 205, 161, 162, 160, 152, 146, 140, 133), (56, 34, 26, 20, 14, 8, 4, 0, 3, 7, 13, 19, 25, 31, 39, 50, 43, 36, 29, 23, 17, 10, 11, 16, 22, 28, 35, 42, 48), (90, 206, 68, 60, 53, 46, 40, 32, 34, 56, 55, 62, 71, 80, 85, 89), (68, 206, 207, 208, 209, 69)])
_uv = me_mesh.uv_layers.new(name='UVMap')
_uv.uv.foreach_set('vector', [0.8123, 0.3, 0.8386, 0.3, 0.8386, 0.3301, 0.8123, 0.3301, 0.8123, 0.2702, 0.8386, 0.2702, 0.8386, 0.3, 0.8123, 0.3, 0.8123, 0.3301, 0.8386, 0.3301, 0.8386, 0.3606, 0.8123, 0.3606, 0.8123, 0.2407, 0.8386, 0.2407, 0.8386, 0.2702, 0.8123, 0.2702, 0.8123, 0.3606, 0.8386, 0.3606, 0.8386, 0.3912, 0.8123, 0.3912, 0.8123, 0.2116, 0.8386, 0.2116, 0.8386, 0.2407, 0.8123, 0.2407, 0.8123, 0.3912, 0.8386, 0.3912, 0.8386, 0.4219, 0.8123, 0.4219, 0.8123, 0.1829, 0.8386, 0.1829, 0.8386, 0.2116, 0.8123, 0.2116, 0.8123, 0.4219, 0.8386, 0.4219, 0.8386, 0.4528, 0.8123, 0.4528, 0.8123, 0.1548, 0.8386, 0.1548, 0.8386, 0.1829, 0.8123, 0.1829, 0.8123, 0.4528, 0.8386, 0.4528, 0.8386, 0.4838, 0.8123, 0.4838, 0.8123, 0.1271, 0.8386, 0.1271, 0.8386, 0.1548, 0.8123, 0.1548, 0.8123, 0.1524, 0.8123, 0.4838, 0.8386, 0.4838, 0.8386, 0.5148, 0.8123, 0.5148, 0.8123, 0.4971, 0.8123, 0.1001, 0.8386, 0.1001, 0.8386, 0.1271, 0.8123, 0.1271, 0.8123, 0.5148, 0.8386, 0.5148, 0.8386, 0.5457, 0.8123, 0.5457, 0.8123, 0.07369, 0.8386, 0.07369, 0.8386, 0.1001, 0.8123, 0.1001, 0.8123, 0.5457, 0.8386, 0.5457, 0.8386, 0.5766, 0.8123, 0.5766, 0.8123, 0.04795, 0.8386, 0.04795, 0.8386, 0.07369, 0.8123, 0.07369, 0.8123, 0.5766, 0.8386, 0.5766, 0.8386, 0.6074, 0.8123, 0.6074, 0.8123, 0.02294, 0.8386, 0.02294, 0.8386, 0.04795, 0.8123, 0.04795, 0.8123, 0.6074, 0.8386, 0.6074, 0.8386, 0.638, 0.8123, 0.638, 0.6697, -0.001297, 0.8386, -0.001296, 0.8386, 0.02294, 0.8123, 0.02294, 0.8123, 0.0005998, 0.6697, -0.001297, 0.8123, 0.0005998, 0.8123, -0.0008368, 0.8123, 0.02294, 0.6974, 0.02294, 0.8123, 0.638, 0.8386, 0.638, 0.8386, 0.6684, 0.8123, 0.6684, 0.8123, 0.04795, 0.6974, 0.04795, 0.6974, 0.02294, 0.8123, 0.02294, 0.3272, -0.001297, 0.2917, 0.02299, 0.2594, 0.023, 0.2938, -0.001295, 0.8386, -0.001296, 0.6697, -0.001297, 0.6697, -0.01572, 0.8386, -0.01572, 0.8123, 0.6684, 0.8386, 0.6684, 0.8386, 0.6986, 0.8123, 0.6986, 0.8123, 0.07369, 0.6974, 0.07369, 0.6974, 0.04795, 0.8123, 0.04795, 0.2917, 0.02299, 0.2593, 0.048, 0.227, 0.048, 0.2594, 0.023, 0.3272, -0.001297, 0.2938, -0.001295, 0.2938, -0.01572, 0.3272, -0.01572, 0.8398, -0.001029, 0.9823, -0.001301, 0.9553, 0.02275, 0.8404, 0.02297, 1.016, 0.02897, 0.9823, 0.02897, 0.9823, -0.00875, 1.015, -0.00875, 1.016, -0.01572, 1.016, -0.01572, 1.015, -0.00875, 0.9823, -0.00875, 0.9823, -0.01572, 0.8123, 0.6986, 0.8386, 0.6986, 0.8386, 0.7284, 0.8123, 0.7284, 0.8123, 0.1001, 0.6974, 0.1001, 0.6974, 0.07369, 0.8123, 0.07369, 0.2593, 0.048, 0.229, 0.07373, 0.1966, 0.07374, 0.227, 0.048, 0.8404, 0.02297, 0.9553, 0.02275, 0.9559, 0.04754, 0.8411, 0.04776, 0.8394, -0.01545, 0.9819, -0.01572, 0.9823, -0.001301, 0.8398, -0.001029, 0.8123, 0.7284, 0.8386, 0.7284, 0.8386, 0.7579, 0.8123, 0.7579, 0.8123, 0.1271, 0.6974, 0.1271, 0.6974, 0.1001, 0.8123, 0.1001, 0.229, 0.07373, 0.2006, 0.1001, 0.1683, 0.1001, 0.1966, 0.07374, 0.8411, 0.04776, 0.9559, 0.04754, 0.9566, 0.07306, 0.8418, 0.07328, 0.8123, 0.7579, 0.8386, 0.7579, 0.8386, 0.787, 0.8123, 0.787, 0.6974, 0.1271, 0.8123, 0.1271, 0.8123, 0.1524, 0.8123, 0.1548, 0.6974, 0.1548, 0.2006, 0.1001, 0.1743, 0.1272, 0.1419, 0.1272, 0.1683, 0.1001, 0.8418, 0.07328, 0.9566, 0.07306, 0.9573, 0.09927, 0.8425, 0.09949, 0.8123, 0.787, 0.8386, 0.787, 0.8386, 0.8156, 0.8123, 0.8156, 0.1743, 0.1272, 0.15, 0.1548, 0.1177, 0.1548, 0.1419, 0.1272, 0.8123, 0.1829, 0.6974, 0.1829, 0.6974, 0.1548, 0.8123, 0.1548, 0.9573, 0.09927, 0.9581, 0.1261, 0.8432, 0.1264, 0.8429, 0.116, 0.8425, 0.09949, 0.8123, 0.8156, 0.8386, 0.8156, 0.8386, 0.8438, 0.8123, 0.8438, 0.15, 0.1548, 0.1278, 0.183, 0.09541, 0.183, 0.1177, 0.1548, 0.8432, 0.1264, 0.9581, 0.1261, 0.9588, 0.1536, 0.844, 0.1538, 0.8123, 0.2116, 0.6974, 0.2116, 0.6974, 0.1829, 0.8123, 0.1829, 0.8123, 0.8438, 0.8386, 0.8438, 0.8386, 0.8714, 0.8123, 0.8714, 0.8123, 0.8461, 0.1278, 0.183, 0.1075, 0.2116, 0.07518, 0.2116, 0.09541, 0.183, 0.844, 0.1538, 0.9588, 0.1536, 0.9596, 0.1816, 0.8447, 0.1818, 0.8123, 0.2407, 0.6974, 0.2407, 0.6974, 0.2116, 0.8123, 0.2116, 0.8123, 0.8714, 0.8386, 0.8714, 0.8386, 0.8984, 0.8123, 0.8984, 0.1075, 0.2116, 0.08934, 0.2407, 0.05697, 0.2407, 0.07518, 0.2116, 0.8447, 0.1818, 0.9596, 0.1816, 0.9604, 0.2101, 0.8455, 0.2103, 0.8123, 0.2702, 0.6974, 0.2702, 0.6974, 0.2407, 0.8123, 0.2407, 0.8123, 0.8984, 0.8386, 0.8984, 0.8386, 0.9249, 0.8123, 0.9249, 0.08934, 0.2407, 0.07316, 0.2702, 0.04079, 0.2702, 0.05697, 0.2407, 0.8455, 0.2103, 0.9604, 0.2101, 0.9611, 0.2391, 0.8463, 0.2393, 0.8123, 0.3, 0.6974, 0.3, 0.6974, 0.2702, 0.8123, 0.2702, 0.8123, 0.9249, 0.8386, 0.9249, 0.8386, 0.9506, 0.8123, 0.9506, 0.07316, 0.2702, 0.05901, 0.3, 0.02664, 0.3, 0.04079, 0.2702, 0.8463, 0.2393, 0.9611, 0.2391, 0.9619, 0.2684, 0.8471, 0.2687, 0.8123, 0.3301, 0.6974, 0.3301, 0.6974, 0.3, 0.8123, 0.3, 0.8123, 0.9506, 0.8386, 0.9506, 0.8386, 0.9756, 0.8123, 0.9756, 0.05901, 0.3, 0.04689, 0.3302, 0.01452, 0.3302, 0.02664, 0.3, 0.8471, 0.2687, 0.9619, 0.2684, 0.9628, 0.2982, 0.8479, 0.2984, 0.8123, 0.3606, 0.6974, 0.3606, 0.6974, 0.3301, 0.8123, 0.3301, 0.8657, 0.9501, 0.8393, 0.9501, 0.8386, 0.9242, 0.865, 0.9242, 0.8123, 0.9756, 0.8386, 0.9756, 0.8386, 0.9998, 0.8123, 0.9998, 0.04689, 0.3302, 0.03679, 0.3606, 0.004416, 0.3606, 0.01452, 0.3302, 0.8479, 0.2984, 0.9628, 0.2982, 0.9636, 0.3282, 0.8487, 0.3284, 0.8123, 0.3912, 0.6974, 0.3912, 0.6974, 0.3606, 0.8123, 0.3606, 0.8664, 0.9753, 0.84, 0.9753, 0.8393, 0.9501, 0.8657, 0.9501, 0.8386, 0.9998, 0.8386, 1.016, 0.6974, 1.016, 0.8123, 1.005, 0.8123, 0.9998, 0.6974, 0.9998, 0.8123, 0.9998, 0.8123, 1.005, 0.6974, 1.016, 0.03679, 0.3606, 0.02871, 0.3912, -0.003657, 0.3912, 0.004416, 0.3606, 0.8487, 0.3284, 0.9636, 0.3282, 0.9644, 0.3585, 0.8496, 0.3588, 0.8123, 0.4219, 0.6974, 0.4219, 0.6974, 0.3912, 0.8123, 0.3912, 0.867, 0.9998, 0.8407, 0.9998, 0.84, 0.9753, 0.8664, 0.9753, 0.9823, 0.06632, 0.9823, 0.02897, 0.9831, 0.03594, 1.015, 0.03594, 1.015, 0.06632, 0.9823, 0.02897, 1.015, 0.02897, 1.015, 0.03594, 0.9831, 0.03594, 0.2948, 0.9999, 0.3272, 0.9998, 0.3272, 1.016, 0.2948, 1.016, 0.8123, 0.9998, 0.6974, 0.9998, 0.6974, 0.9756, 0.8123, 0.9756, 0.02871, 0.3912, 0.02267, 0.422, -0.009703, 0.422, -0.003657, 0.3912, 0.8496, 0.3588, 0.9644, 0.3585, 0.9652, 0.3891, 0.8504, 0.3893, 0.8123, 0.4528, 0.6974, 0.4528, 0.6974, 0.4219, 0.8123, 0.4219, 0.867, 0.9998, 0.9819, 0.9995, 0.9823, 1.015, 0.8675, 1.016, 0.2927, 0.9756, 0.3272, 0.9998, 0.2948, 0.9999, 0.2603, 0.9756, 0.8123, 0.9756, 0.6974, 0.9756, 0.6974, 0.9506, 0.8123, 0.9506, 0.02267, 0.422, 0.01865, 0.4529, -0.01372, 0.4529, -0.009703, 0.422, 0.8504, 0.3893, 0.9652, 0.3891, 0.9661, 0.4198, 0.8512, 0.42, 0.8123, 0.4838, 0.6974, 0.4838, 0.6974, 0.4528, 0.8123, 0.4528, 0.8664, 0.9753, 0.9812, 0.9751, 0.9819, 0.9995, 0.867, 0.9998, 0.2603, 0.9506, 0.2927, 0.9756, 0.2603, 0.9756, 0.2279, 0.9506, 0.8123, 0.9506, 0.6974, 0.9506, 0.6974, 0.9249, 0.8123, 0.9249, 0.01865, 0.4529, 0.01665, 0.4838, -0.01572, 0.4838, -0.01372, 0.4529, 0.8512, 0.42, 0.9661, 0.4198, 0.9669, 0.4507, 0.8521, 0.4509, 0.6974, 0.4838, 0.8123, 0.4838, 0.8123, 0.4971, 0.8123, 0.5148, 0.6974, 0.5148, 0.8657, 0.9501, 0.9805, 0.9499, 0.9812, 0.9751, 0.8664, 0.9753, 0.2298, 0.9249, 0.2603, 0.9506, 0.2279, 0.9506, 0.1975, 0.9249, 0.8123, 0.9249, 0.6974, 0.9249, 0.6974, 0.8984, 0.8123, 0.8984, 0.01665, 0.4838, 0.01668, 0.5148, -0.01569, 0.5148, -0.01572, 0.4838, 0.8521, 0.4509, 0.9669, 0.4507, 0.9678, 0.4816, 0.8529, 0.4818, 0.8123, 0.5457, 0.6974, 0.5457, 0.6974, 0.5148, 0.8123, 0.5148, 0.865, 0.9242, 0.9798, 0.9239, 0.9805, 0.9499, 0.8657, 0.9501, 0.2014, 0.8985, 0.2298, 0.9249, 0.1975, 0.9249, 0.1691, 0.8985, 0.8123, 0.8984, 0.6974, 0.8984, 0.6974, 0.8714, 0.8123, 0.8714, 0.01668, 0.5148, 0.01874, 0.5458, -0.01363, 0.5458, -0.01569, 0.5148, 0.9678, 0.4816, 0.9686, 0.5126, 0.8538, 0.5128, 0.8533, 0.4951, 0.8529, 0.4818, 0.8123, 0.5766, 0.6974, 0.5766, 0.6974, 0.5457, 0.8123, 0.5457, 0.8642, 0.8976, 0.9791, 0.8974, 0.9798, 0.9239, 0.865, 0.9242, 0.1751, 0.8714, 0.2014, 0.8985, 0.1691, 0.8985, 0.1427, 0.8714, 0.6974, 0.8438, 0.8123, 0.8438, 0.8123, 0.8461, 0.8123, 0.8714, 0.6974, 0.8714, 0.01874, 0.5458, 0.02283, 0.5767, -0.009545, 0.5767, -0.01363, 0.5458, 0.8538, 0.5128, 0.9686, 0.5126, 0.9694, 0.5436, 0.8546, 0.5438, 0.8123, 0.6074, 0.6974, 0.6074, 0.6974, 0.5766, 0.8123, 0.5766, 0.9783, 0.8702, 0.9791, 0.8974, 0.8642, 0.8976, 0.8638, 0.8808, 0.8635, 0.8704, 0.1507, 0.8438, 0.1751, 0.8714, 0.1427, 0.8714, 0.1184, 0.8438, 0.8123, 0.8438, 0.6974, 0.8438, 0.6974, 0.8156, 0.8123, 0.8156, 0.02283, 0.5767, 0.02894, 0.6074, -0.003435, 0.6074, -0.009545, 0.5767, 0.8546, 0.5438, 0.9694, 0.5436, 0.9703, 0.5745, 0.8554, 0.5747, 0.8123, 0.638, 0.6974, 0.638, 0.6974, 0.6074, 0.8123, 0.6074, 0.8627, 0.8426, 0.9776, 0.8424, 0.9783, 0.8702, 0.8635, 0.8704, 0.1284, 0.8157, 0.1507, 0.8438, 0.1184, 0.8438, 0.09605, 0.8157, 0.8123, 0.8156, 0.6974, 0.8156, 0.6974, 0.787, 0.8123, 0.787, 0.02894, 0.6074, 0.03707, 0.6381, 0.0047, 0.6381, -0.003435, 0.6074, 0.8554, 0.5747, 0.9703, 0.5745, 0.9711, 0.6053, 0.8563, 0.6055, 0.8123, 0.6684, 0.6974, 0.6684, 0.6974, 0.638, 0.8123, 0.638, 0.862, 0.8143, 0.9768, 0.8141, 0.9776, 0.8424, 0.8627, 0.8426, 0.1081, 0.787, 0.1284, 0.8157, 0.09605, 0.8157, 0.07576, 0.787, 0.8123, 0.787, 0.6974, 0.787, 0.6974, 0.7579, 0.8123, 0.7579, 0.03707, 0.6381, 0.04723, 0.6685, 0.01486, 0.6685, 0.0047, 0.6381, 0.8563, 0.6055, 0.9711, 0.6053, 0.972, 0.6359, 0.8571, 0.6361, 0.8123, 0.6986, 0.6974, 0.6986, 0.6974, 0.6684, 0.8123, 0.6684, 0.8612, 0.7855, 0.976, 0.7853, 0.9768, 0.8141, 0.862, 0.8143, 0.08987, 0.7579, 0.1081, 0.787, 0.07576, 0.787, 0.0575, 0.7579, 0.8123, 0.7579, 0.6974, 0.7579, 0.6974, 0.7284, 0.8123, 0.7284, 0.04723, 0.6685, 0.05942, 0.6986, 0.02705, 0.6986, 0.01486, 0.6685, 0.8571, 0.6361, 0.972, 0.6359, 0.9728, 0.6664, 0.8579, 0.6666, 0.8123, 0.7284, 0.6974, 0.7284, 0.6974, 0.6986, 0.8123, 0.6986, 0.8604, 0.7563, 0.9752, 0.7561, 0.976, 0.7853, 0.8612, 0.7855, 0.07363, 0.7284, 0.08987, 0.7579, 0.0575, 0.7579, 0.04126, 0.7284, 0.05942, 0.6986, 0.07363, 0.7284, 0.04126, 0.7284, 0.02705, 0.6986, 0.8579, 0.6666, 0.9728, 0.6664, 0.9736, 0.6966, 0.8588, 0.6968, 0.8596, 0.7267, 0.9744, 0.7265, 0.9752, 0.7561, 0.8604, 0.7563, 0.8588, 0.6968, 0.9736, 0.6966, 0.9744, 0.7265, 0.8596, 0.7267, 0.4955, 0.8461, 0.4955, 0.8818, 0.4854, 0.8714, 0.461, 0.8438, 0.4387, 0.8156, 0.4185, 0.787, 0.4002, 0.7579, 0.384, 0.7284, 0.3698, 0.6985, 0.3576, 0.6684, 0.3475, 0.638, 0.3394, 0.6074, 0.3333, 0.5766, 0.3292, 0.5457, 0.3272, 0.5148, 0.3272, 0.497, 0.3596, 0.497, 0.3596, 0.5148, 0.3616, 0.5457, 0.3657, 0.5766, 0.3718, 0.6074, 0.3799, 0.638, 0.39, 0.6684, 0.4022, 0.6985, 0.4164, 0.7284, 0.4326, 0.7579, 0.4508, 0.787, 0.4711, 0.8156, 0.4934, 0.8438, 0.4955, 0.8818, 0.4955, 0.8461, 0.5177, 0.8714, 0.5441, 0.8984, 0.5724, 0.9248, 0.6028, 0.9506, 0.6353, 0.9756, 0.6697, 0.9998, 0.6697, 1.005, 0.669, 1.005, 0.669, 1.005, 0.669, 1.016, 0.6374, 1.016, 0.6374, 0.9998, 0.6029, 0.9756, 0.5705, 0.9506, 0.5401, 0.9248, 0.5117, 0.8984, 0.4952, 0.1167, 0.4952, 0.1524, 0.4932, 0.1548, 0.4709, 0.1829, 0.4506, 0.2116, 0.4324, 0.2407, 0.4162, 0.2701, 0.402, 0.3, 0.3899, 0.3301, 0.3798, 0.3605, 0.3717, 0.3911, 0.3656, 0.4219, 0.3616, 0.4528, 0.3596, 0.4838, 0.3596, 0.497, 0.3272, 0.497, 0.3272, 0.4838, 0.3292, 0.4528, 0.3332, 0.4219, 0.3393, 0.3911, 0.3474, 0.3605, 0.3575, 0.3301, 0.3697, 0.3, 0.3838, 0.2701, 0.4, 0.2407, 0.4183, 0.2116, 0.4385, 0.1829, 0.4608, 0.1548, 0.4851, 0.1271, 0.6696, -0.01572, 0.6696, -0.005197, 0.6676, 0.0005991, 0.6349, 0.02294, 0.6025, 0.04795, 0.5721, 0.07368, 0.5438, 0.1001, 0.5175, 0.1271, 0.4952, 0.1524, 0.4952, 0.1167, 0.5114, 0.1001, 0.5398, 0.07368, 0.5701, 0.04795, 0.6026, 0.02294, 0.637, -0.001296, 0.637, -0.01572, 0.6676, 0.0005991, 0.6696, -0.005197, 0.6696, -0.003271, 0.6696, -0.003271, 0.6697, -0.003271, 0.6697, -0.0008373])
me_mesh.use_remesh_preserve_volume = False
me_mesh.use_remesh_preserve_attributes = False
me_mesh.use_mirror_vertex_groups = False
me_mesh.update()

# ---- objects
ob_cube = bpy.data.objects.new('Cube', me_cube)
ob_lamp = bpy.data.objects.new('Lamp', light_lamp)
ob_camera = bpy.data.objects.new('Camera', cam_camera)
ob_nurbscurve = bpy.data.objects.new('NurbsCurve', me_mesh)

# ---- transforms, parenting, visibility, modifiers, constraints
ob_cube.location = (0.0, -1.247, 2.959)
ob_cube.lock_rotations_4d = False
ob_cube.empty_display_type = 'ARROWS'
ob_cube.lineart.crease_threshold = 0.0
ob_lamp.location = (-0.5189, -4.133, 2.012)
ob_lamp.rotation_euler = (0.6503, 0.05522, 1.866)
ob_lamp.lock_rotations_4d = False
ob_lamp.empty_display_type = 'ARROWS'
ob_lamp.color = (0.0, 0.0, 0.0, 0.0)
ob_lamp.lineart.crease_threshold = 0.0
ob_camera.location = (7.481, -6.508, 5.344)
ob_camera.rotation_euler = (1.109, 0.01082, 0.8149)
ob_camera.lock_rotations_4d = False
ob_camera.empty_display_type = 'ARROWS'
ob_camera.color = (0.0, 0.0, 0.0, 0.0)
ob_camera.display_type = 'WIRE'
ob_camera.lineart.crease_threshold = 0.0
ob_nurbscurve.parent = ob_cube
ob_nurbscurve.matrix_parent_inverse = Matrix(((1.0, 0.0, 0.0, -0.0), (0.0, 1.0, -2.98e-08, 1.247), (0.0, 0.0, 1.0, -2.959), (0.0, 0.0, 0.0, 1.0)))
ob_nurbscurve.location = (-0.002333, -1.457, 0.8251)
ob_nurbscurve.rotation_euler = (1.571, -0.0, 0.0)
ob_nurbscurve.scale = (1.072, 3.773, 1.0)
ob_nurbscurve.lineart.crease_threshold = 0.0

# ---- collection membership
col_collection_1.objects.link(ob_cube)
col_collection_1.objects.link(ob_lamp)
col_collection_1.objects.link(ob_camera)
col_collection_5.objects.link(ob_nurbscurve)

# ---- scene / render settings (as saved in the file)
scene.camera = ob_camera
scene.frame_start = 1; scene.frame_end = 250; scene.frame_set(90)
scene.render.engine = 'BLENDER_EEVEE_NEXT'
scene.render.resolution_percentage = 50
scene.render.dither_intensity = 0.0
scene.cycles.use_denoising = False
scene.cycles.samples = 10
scene.cycles.sampling_pattern = 'TABULATED_SOBOL'
scene.cycles.light_sampling_threshold = 0.0
scene.cycles.use_adaptive_sampling = False
scene.cycles.use_light_tree = False
scene.cycles.blur_glossy = 0.0
scene.cycles.volume_bounces = 1
scene.cycles.pixel_filter_type = 'GAUSSIAN'
scene.cycles.sample_clamp_indirect = 0.0
scene.view_settings.view_transform = 'Standard'
bpy.context.view_layer.update()
